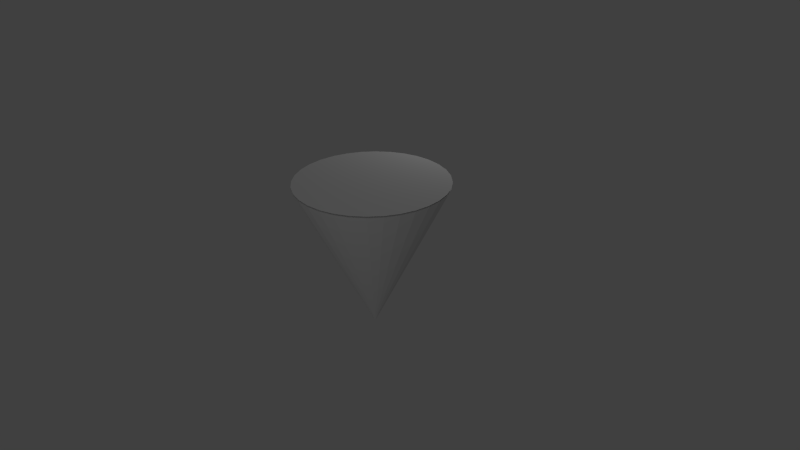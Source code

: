 # Source: tutorial1_cone.blend  (saved by Blender 2.72.0; exported with 4.5.12 LTS)
import bpy
from mathutils import Matrix  # noqa: F401  (used for matrix-valued properties, if any)

bpy.ops.wm.read_factory_settings(use_empty=True)
scene = bpy.context.scene
scene.name = 'Scene'

# ---- collections
col_collection_1 = bpy.data.collections.new('Collection 1'); scene.collection.children.link(col_collection_1)

# ---- materials (node trees are filled in below, after node groups)
mat_attachment = bpy.data.materials.new('attachment')
mat_attachment.alpha_threshold = 0.0
mat_attachment.use_transparent_shadow = False
mat_attachment.roughness = 0.5
mat_purple = bpy.data.materials.new('purple')
mat_purple.alpha_threshold = 0.0
mat_purple.use_transparent_shadow = False
mat_purple.roughness = 0.5
mat_purple.line_color = (0.0, 0.0, 0.0, 1.0)

# ---- material node trees

# ---- world
world_world = bpy.data.worlds.new('World'); scene.world = world_world
world_world.color = (0.05088, 0.05088, 0.05088)
world_world.use_sun_shadow = False
world_world.sun_shadow_jitter_overblur = 0.0
world_world.cycles.sampling_method = 'MANUAL'
world_world.cycles.sample_map_resolution = 256

# ---- cameras
cam_camera = bpy.data.cameras.new('Camera')
cam_camera.clip_end = 100.0
cam_camera.lens = 35.0
cam_camera.sensor_width = 32.0
cam_camera.sensor_height = 18.0
cam_camera.ortho_scale = 7.314
cam_camera.dof.focus_distance = 0.0
cam_camera.dof.aperture_fstop = 128.0

# ---- lights
light_lamp_001 = bpy.data.lights.new('Lamp.001', 'POINT')
light_lamp_001.transmission_factor = 0.0
light_lamp_001.cutoff_distance = 30.0
light_lamp_001.energy = 100.0
light_lamp_001.shadow_buffer_clip_start = 1.001
light_lamp_001.shadow_soft_size = 0.1
light_lamp_001.shadow_maximum_resolution = 0.006
light_lamp_001.use_absolute_resolution = True
light_lamp_001.cycles.use_multiple_importance_sampling = False
light_lamp = bpy.data.lights.new('Lamp', 'POINT')
light_lamp.transmission_factor = 0.0
light_lamp.cutoff_distance = 30.0
light_lamp.energy = 100.0
light_lamp.shadow_buffer_clip_start = 1.001
light_lamp.shadow_soft_size = 0.1
light_lamp.shadow_maximum_resolution = 0.006
light_lamp.use_absolute_resolution = True
light_lamp.cycles.use_multiple_importance_sampling = False

# ---- meshes
me_cone_001 = bpy.data.meshes.new('Cone.001')
me_cone_001.from_pydata([(-2.814e-09, 1.0, -1.019), (0.1951, 0.9808, -1.019), (0.3827, 0.9239, -1.019), (0.5556, 0.8315, -1.019), (0.7071, 0.7071, -1.019), (0.8315, 0.5556, -1.019), (0.9239, 0.3827, -1.019), (0.9808, 0.1951, -1.019), (1.0, 7.55e-08, -1.019), (0.9808, -0.1951, -1.019), (0.9239, -0.3827, -1.019), (0.8315, -0.5556, -1.019), (0.7071, -0.7071, -1.019), (0.5556, -0.8315, -1.019), (0.3827, -0.9239, -1.019), (0.1951, -0.9808, -1.019), (-3.287e-07, -1.0, -1.019), (-0.1951, -0.9808, -1.019), (-0.3827, -0.9239, -1.019), (-0.5556, -0.8315, -1.019), (-0.7071, -0.7071, -1.019), (-0.8315, -0.5556, -1.019), (-0.9239, -0.3827, -1.019), (-0.9808, -0.1951, -1.019), (-1.0, 9.656e-07, -1.019), (-0.9808, 0.1951, -1.019), (-0.9239, 0.3827, -1.019), (-0.8315, 0.5556, -1.019), (-0.7071, 0.7071, -1.019), (-0.5556, 0.8315, -1.019), (-0.3827, 0.9239, -1.019), (-0.1951, 0.9808, -1.019)], [], [(0, 1, 2, 3, 4, 5, 6, 7, 8, 9, 10, 11, 12, 13, 14, 15, 16, 17, 18, 19, 20, 21, 22, 23, 24, 25, 26, 27, 28, 29, 30, 31)])
me_cone_001.materials.append(mat_attachment)
me_cone_001.use_remesh_preserve_volume = False
me_cone_001.use_remesh_preserve_attributes = False
me_cone_001.use_mirror_vertex_groups = False
me_cone_001.update()
me_cone = bpy.data.meshes.new('Cone')
me_cone.from_pydata([(0.0, 1.0, -1.0), (0.1951, 0.9808, -1.0), (0.3827, 0.9239, -1.0), (0.5556, 0.8315, -1.0), (0.7071, 0.7071, -1.0), (0.8315, 0.5556, -1.0), (0.9239, 0.3827, -1.0), (0.9808, 0.1951, -1.0), (1.0, 7.55e-08, -1.0), (0.0, 0.0, 1.0), (0.9808, -0.1951, -1.0), (0.9239, -0.3827, -1.0), (0.8315, -0.5556, -1.0), (0.7071, -0.7071, -1.0), (0.5556, -0.8315, -1.0), (0.3827, -0.9239, -1.0), (0.1951, -0.9808, -1.0), (-3.258e-07, -1.0, -1.0), (-0.1951, -0.9808, -1.0), (-0.3827, -0.9239, -1.0), (-0.5556, -0.8315, -1.0), (-0.7071, -0.7071, -1.0), (-0.8315, -0.5556, -1.0), (-0.9239, -0.3827, -1.0), (-0.9808, -0.1951, -1.0), (-1.0, 9.656e-07, -1.0), (-0.9808, 0.1951, -1.0), (-0.9239, 0.3827, -1.0), (-0.8315, 0.5556, -1.0), (-0.7071, 0.7071, -1.0), (-0.5556, 0.8315, -1.0), (-0.3827, 0.9239, -1.0), (-0.1951, 0.9808, -1.0)], [], [(31, 9, 32), (0, 9, 1), (30, 9, 31), (29, 9, 30), (28, 9, 29), (27, 9, 28), (26, 9, 27), (25, 9, 26), (24, 9, 25), (23, 9, 24), (22, 9, 23), (21, 9, 22), (20, 9, 21), (19, 9, 20), (18, 9, 19), (17, 9, 18), (16, 9, 17), (15, 9, 16), (14, 9, 15), (13, 9, 14), (12, 9, 13), (11, 9, 12), (10, 9, 11), (8, 9, 10), (7, 9, 8), (6, 9, 7), (5, 9, 6), (4, 9, 5), (3, 9, 4), (2, 9, 3), (32, 9, 0), (1, 9, 2), (0, 1, 2, 3, 4, 5, 6, 7, 8, 10, 11, 12, 13, 14, 15, 16, 17, 18, 19, 20, 21, 22, 23, 24, 25, 26, 27, 28, 29, 30, 31, 32)])
me_cone.materials.append(mat_purple)
me_cone.use_remesh_preserve_volume = False
me_cone.use_remesh_preserve_attributes = False
me_cone.use_mirror_vertex_groups = False
me_cone.update()

# ---- objects
ob_lamp_001 = bpy.data.objects.new('Lamp.001', light_lamp_001)
ob_cone_box_attach = bpy.data.objects.new('cone_box_attach', me_cone_001)
ob_cone = bpy.data.objects.new('cone', me_cone)
ob_lamp = bpy.data.objects.new('Lamp', light_lamp)
ob_camera = bpy.data.objects.new('Camera', cam_camera)

# ---- transforms, parenting, visibility, modifiers, constraints
ob_lamp_001.location = (-0.6033, 3.55, 1.79)
ob_lamp_001.rotation_euler = (0.6503, 0.05522, 1.866)
ob_lamp_001.lock_rotations_4d = False
ob_lamp_001.empty_display_type = 'ARROWS'
ob_lamp_001.color = (0.0, 0.0, 0.0, 0.0)
ob_lamp_001.lineart.crease_threshold = 0.0
ob_cone_box_attach.location = (0.0, 0.0, 0.0)
ob_cone_box_attach.rotation_euler = (-0.0, 3.142, -0.0)
ob_cone_box_attach.lineart.crease_threshold = 0.0
ob_cone.location = (0.0, 0.0, 0.0)
ob_cone.rotation_euler = (-0.0, 3.142, -0.0)
ob_cone.lineart.crease_threshold = 0.0
ob_lamp.location = (4.076, -6.1, 3.969)
ob_lamp.rotation_euler = (0.6503, 0.05522, 1.866)
ob_lamp.lock_rotations_4d = False
ob_lamp.empty_display_type = 'ARROWS'
ob_lamp.color = (0.0, 0.0, 0.0, 0.0)
ob_lamp.lineart.crease_threshold = 0.0
ob_camera.location = (7.481, -6.508, 5.344)
ob_camera.rotation_euler = (1.109, 0.01082, 0.8149)
ob_camera.lock_rotations_4d = False
ob_camera.empty_display_type = 'ARROWS'
ob_camera.color = (0.0, 0.0, 0.0, 0.0)
ob_camera.hide_viewport = True
ob_camera.display_type = 'WIRE'
ob_camera.lineart.crease_threshold = 0.0

# ---- collection membership
col_collection_1.objects.link(ob_lamp_001)
col_collection_1.objects.link(ob_cone_box_attach)
col_collection_1.objects.link(ob_cone)
col_collection_1.objects.link(ob_lamp)
col_collection_1.objects.link(ob_camera)

# ---- scene / render settings (as saved in the file)
scene.camera = ob_camera
scene.frame_start = 1; scene.frame_end = 250; scene.frame_set(1)
scene.render.engine = 'BLENDER_EEVEE_NEXT'
scene.render.resolution_percentage = 50
scene.render.dither_intensity = 0.0
scene.cycles.use_denoising = False
scene.cycles.samples = 10
scene.cycles.sampling_pattern = 'TABULATED_SOBOL'
scene.cycles.light_sampling_threshold = 0.0
scene.cycles.use_adaptive_sampling = False
scene.cycles.use_light_tree = False
scene.cycles.blur_glossy = 0.0
scene.cycles.pixel_filter_type = 'GAUSSIAN'
scene.cycles.sample_clamp_indirect = 0.0
scene.view_settings.view_transform = 'Standard'
bpy.context.view_layer.update()
